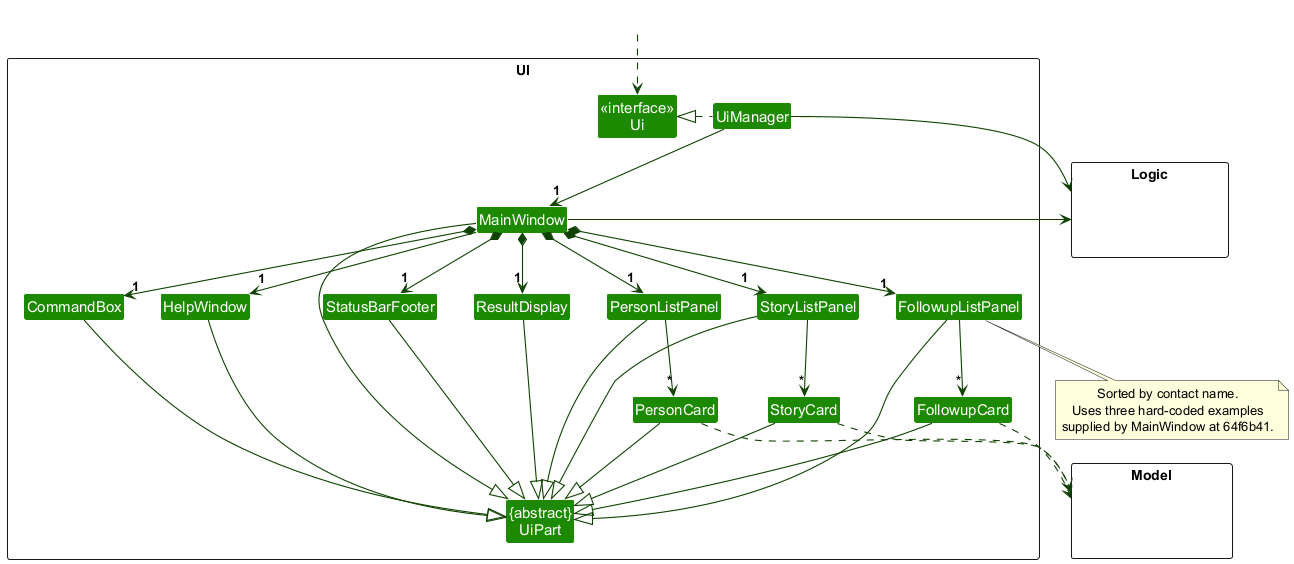

The diagram above was rendered by PlantUML. Its source (embedded in the PNG):
@startuml
!include style.puml
skinparam arrowThickness 1.1
skinparam arrowColor UI_COLOR_T4
skinparam classBackgroundColor UI_COLOR

package UI <<Rectangle>>{
Class "<<interface>>\nUi" as Ui
Class "{abstract}\nUiPart" as UiPart
Class UiManager
Class MainWindow
Class HelpWindow
Class ResultDisplay
Class PersonListPanel
Class PersonCard
Class StoryListPanel
Class StoryCard
Class FollowupListPanel
Class FollowupCard
Class StatusBarFooter
Class CommandBox
}

package Model <<Rectangle>> {
Class HiddenModel #FFFFFF
}

package Logic <<Rectangle>> {
Class HiddenLogic #FFFFFF
}

Class HiddenOutside #FFFFFF
HiddenOutside ..> Ui

UiManager .left.|> Ui
UiManager -down-> "1" MainWindow
MainWindow *-down->  "1" CommandBox
MainWindow *-down-> "1" ResultDisplay
MainWindow *-down-> "1" PersonListPanel
MainWindow *-down-> "1" StoryListPanel
MainWindow *-down-> "1" FollowupListPanel
MainWindow *-down-> "1" StatusBarFooter
MainWindow --> "1" HelpWindow

PersonListPanel -down-> "*" PersonCard
StoryListPanel -down-> "*" StoryCard
FollowupListPanel -down-> "*" FollowupCard

MainWindow -left-|> UiPart

ResultDisplay --|> UiPart
CommandBox --|> UiPart
PersonListPanel --|> UiPart
PersonCard --|> UiPart
StoryListPanel --|> UiPart
StoryCard --|> UiPart
FollowupListPanel --|> UiPart
FollowupCard --|> UiPart
StatusBarFooter --|> UiPart
HelpWindow --|> UiPart

PersonCard ..> Model
StoryCard ..> Model
FollowupCard ..> Model
UiManager -right-> Logic
MainWindow -left-> Logic

PersonListPanel -[hidden]left- HelpWindow
HelpWindow -[hidden]left- CommandBox
CommandBox -[hidden]left- ResultDisplay
ResultDisplay -[hidden]left- StatusBarFooter

MainWindow -[hidden]-|> UiPart

note bottom of FollowupListPanel
  Sorted by contact name.
  Uses three hard-coded examples
  supplied by MainWindow at 64f6b41.
end note
@enduml